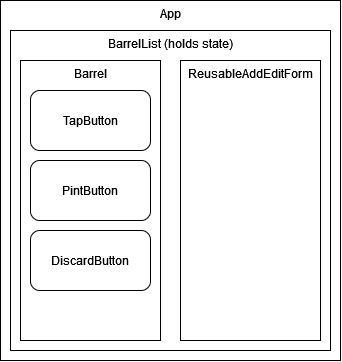

The diagram above was exported from draw.io. Its source (the exported page's mxGraphModel, read from the mxfile embedded in the PNG):
<mxGraphModel dx="392" dy="612" grid="1" gridSize="10" guides="1" tooltips="1" connect="1" arrows="1" fold="1" page="1" pageScale="1" pageWidth="850" pageHeight="1100" math="0" shadow="0">
  <root>
    <mxCell id="0" />
    <mxCell id="1" parent="0" />
    <mxCell id="I3T_L_07nTTqUdBTbkso-5" value="App" style="rounded=0;whiteSpace=wrap;html=1;verticalAlign=top;" vertex="1" parent="1">
      <mxGeometry x="210" y="150" width="340" height="360" as="geometry" />
    </mxCell>
    <mxCell id="I3T_L_07nTTqUdBTbkso-6" value="BarrelList (holds state)" style="rounded=0;whiteSpace=wrap;html=1;verticalAlign=top;" vertex="1" parent="1">
      <mxGeometry x="220" y="180" width="320" height="320" as="geometry" />
    </mxCell>
    <mxCell id="I3T_L_07nTTqUdBTbkso-7" value="Barrel" style="rounded=0;whiteSpace=wrap;html=1;verticalAlign=top;" vertex="1" parent="1">
      <mxGeometry x="230" y="210" width="140" height="280" as="geometry" />
    </mxCell>
    <mxCell id="I3T_L_07nTTqUdBTbkso-8" value="TapButton" style="rounded=1;whiteSpace=wrap;html=1;verticalAlign=middle;" vertex="1" parent="1">
      <mxGeometry x="240" y="240" width="120" height="60" as="geometry" />
    </mxCell>
    <mxCell id="I3T_L_07nTTqUdBTbkso-9" value="PintButton" style="rounded=1;whiteSpace=wrap;html=1;" vertex="1" parent="1">
      <mxGeometry x="240" y="310" width="120" height="60" as="geometry" />
    </mxCell>
    <mxCell id="I3T_L_07nTTqUdBTbkso-10" value="ReusableAddEditForm" style="rounded=0;whiteSpace=wrap;html=1;verticalAlign=top;" vertex="1" parent="1">
      <mxGeometry x="390" y="210" width="140" height="280" as="geometry" />
    </mxCell>
    <mxCell id="I3T_L_07nTTqUdBTbkso-11" value="DiscardButton" style="rounded=1;whiteSpace=wrap;html=1;" vertex="1" parent="1">
      <mxGeometry x="240" y="380" width="120" height="60" as="geometry" />
    </mxCell>
  </root>
</mxGraphModel>